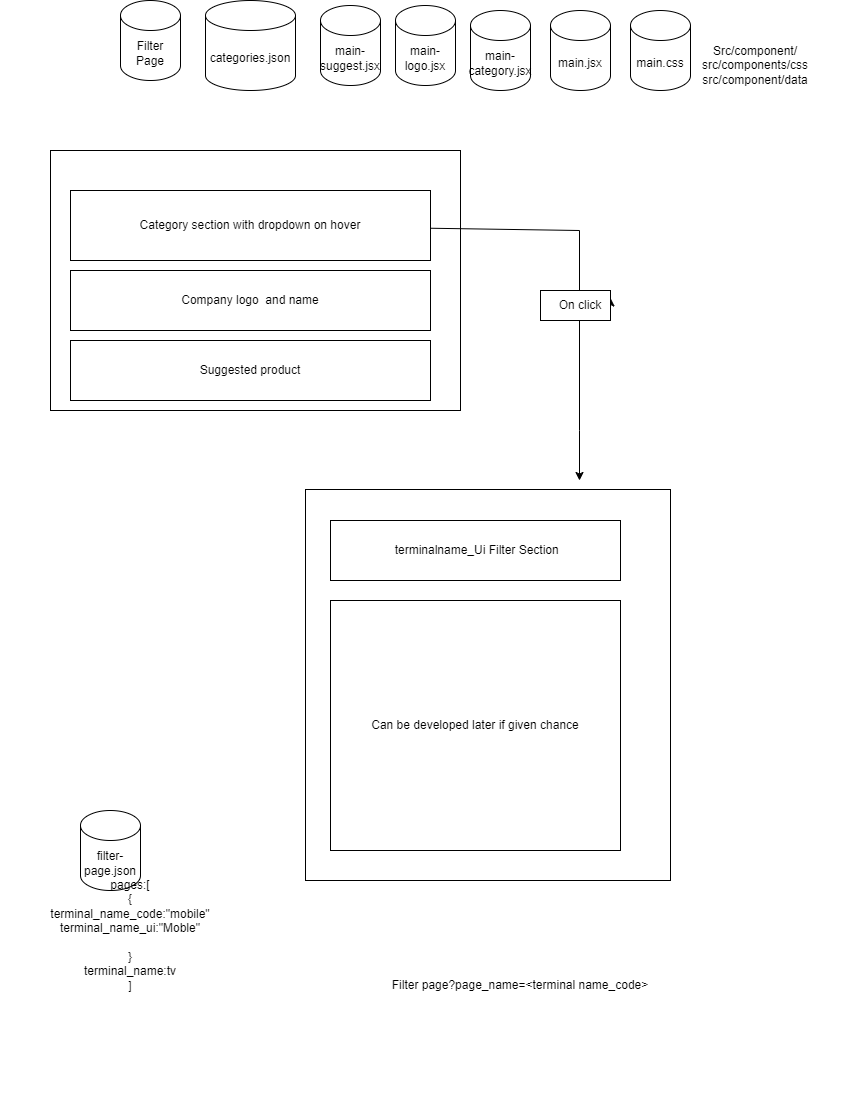

The diagram above was exported from draw.io. Its source (the exported page's mxGraphModel, read from the mxfile embedded in the PNG):
<mxGraphModel dx="874" dy="434" grid="1" gridSize="10" guides="1" tooltips="1" connect="1" arrows="1" fold="1" page="1" pageScale="1" pageWidth="850" pageHeight="1100" math="0" shadow="0">
  <root>
    <mxCell id="0" />
    <mxCell id="1" parent="0" />
    <mxCell id="JUh9eJKDNx8ufUQB8rPV-1" value="" style="rounded=0;whiteSpace=wrap;html=1;" parent="1" vertex="1">
      <mxGeometry x="50" y="150" width="410" height="260" as="geometry" />
    </mxCell>
    <mxCell id="JUh9eJKDNx8ufUQB8rPV-2" value="Category section with dropdown on hover" style="rounded=0;whiteSpace=wrap;html=1;" parent="1" vertex="1">
      <mxGeometry x="70" y="190" width="360" height="70" as="geometry" />
    </mxCell>
    <mxCell id="JUh9eJKDNx8ufUQB8rPV-3" value="Company logo&amp;nbsp; and name" style="rounded=0;whiteSpace=wrap;html=1;" parent="1" vertex="1">
      <mxGeometry x="70" y="270" width="360" height="60" as="geometry" />
    </mxCell>
    <mxCell id="JUh9eJKDNx8ufUQB8rPV-4" value="Suggested product" style="rounded=0;whiteSpace=wrap;html=1;" parent="1" vertex="1">
      <mxGeometry x="70" y="340" width="360" height="60" as="geometry" />
    </mxCell>
    <mxCell id="JUh9eJKDNx8ufUQB8rPV-5" value="" style="rounded=0;whiteSpace=wrap;html=1;" parent="1" vertex="1">
      <mxGeometry x="305" y="489" width="365" height="391" as="geometry" />
    </mxCell>
    <mxCell id="JUh9eJKDNx8ufUQB8rPV-8" value="&amp;nbsp;terminalname_Ui Filter Section" style="rounded=0;whiteSpace=wrap;html=1;" parent="1" vertex="1">
      <mxGeometry x="330" y="520" width="290" height="60" as="geometry" />
    </mxCell>
    <mxCell id="JUh9eJKDNx8ufUQB8rPV-9" value="Can be developed later if given chance" style="rounded=0;whiteSpace=wrap;html=1;" parent="1" vertex="1">
      <mxGeometry x="330" y="600" width="290" height="250" as="geometry" />
    </mxCell>
    <mxCell id="JUh9eJKDNx8ufUQB8rPV-10" value="main.jsx" style="shape=cylinder3;whiteSpace=wrap;html=1;boundedLbl=1;backgroundOutline=1;size=15;" parent="1" vertex="1">
      <mxGeometry x="550" y="10" width="60" height="80" as="geometry" />
    </mxCell>
    <mxCell id="JUh9eJKDNx8ufUQB8rPV-11" value="main.css" style="shape=cylinder3;whiteSpace=wrap;html=1;boundedLbl=1;backgroundOutline=1;size=15;" parent="1" vertex="1">
      <mxGeometry x="630" y="10" width="60" height="80" as="geometry" />
    </mxCell>
    <mxCell id="JUh9eJKDNx8ufUQB8rPV-12" value="main-category.jsx" style="shape=cylinder3;whiteSpace=wrap;html=1;boundedLbl=1;backgroundOutline=1;size=15;" parent="1" vertex="1">
      <mxGeometry x="470" y="10" width="60" height="80" as="geometry" />
    </mxCell>
    <mxCell id="JUh9eJKDNx8ufUQB8rPV-14" value="main-logo.jsx" style="shape=cylinder3;whiteSpace=wrap;html=1;boundedLbl=1;backgroundOutline=1;size=15;" parent="1" vertex="1">
      <mxGeometry x="395" y="5" width="60" height="80" as="geometry" />
    </mxCell>
    <mxCell id="JUh9eJKDNx8ufUQB8rPV-16" value="main-suggest.jsx" style="shape=cylinder3;whiteSpace=wrap;html=1;boundedLbl=1;backgroundOutline=1;size=15;" parent="1" vertex="1">
      <mxGeometry x="320" y="5" width="60" height="80" as="geometry" />
    </mxCell>
    <mxCell id="JUh9eJKDNx8ufUQB8rPV-18" value="categories.json" style="shape=cylinder3;whiteSpace=wrap;html=1;boundedLbl=1;backgroundOutline=1;size=15;" parent="1" vertex="1">
      <mxGeometry x="205" width="90" height="90" as="geometry" />
    </mxCell>
    <mxCell id="JUh9eJKDNx8ufUQB8rPV-19" value="Filter Page" style="shape=cylinder3;whiteSpace=wrap;html=1;boundedLbl=1;backgroundOutline=1;size=15;" parent="1" vertex="1">
      <mxGeometry x="120" width="60" height="80" as="geometry" />
    </mxCell>
    <mxCell id="JUh9eJKDNx8ufUQB8rPV-21" value="Filter page?page_name=&amp;lt;terminal name_code&amp;gt;" style="text;html=1;strokeColor=none;fillColor=none;align=center;verticalAlign=middle;whiteSpace=wrap;rounded=0;" parent="1" vertex="1">
      <mxGeometry x="390" y="970" width="260" height="30" as="geometry" />
    </mxCell>
    <mxCell id="JUh9eJKDNx8ufUQB8rPV-22" value="filter-page.json" style="shape=cylinder3;whiteSpace=wrap;html=1;boundedLbl=1;backgroundOutline=1;size=15;" parent="1" vertex="1">
      <mxGeometry x="80" y="810" width="60" height="80" as="geometry" />
    </mxCell>
    <mxCell id="JUh9eJKDNx8ufUQB8rPV-23" value="pages:[&lt;br&gt;{&lt;br&gt;terminal_name_code:&quot;mobile&quot;&lt;br&gt;terminal_name_ui:&quot;Moble&quot;&lt;br&gt;&lt;br&gt;}&lt;br&gt;terminal_name:tv&lt;br&gt;]" style="text;html=1;strokeColor=none;fillColor=none;align=center;verticalAlign=middle;whiteSpace=wrap;rounded=0;" parent="1" vertex="1">
      <mxGeometry x="100" y="920" width="60" height="30" as="geometry" />
    </mxCell>
    <mxCell id="JUh9eJKDNx8ufUQB8rPV-24" value="Src/component/&lt;br&gt;src/components/css&lt;br&gt;src/component/data" style="text;html=1;strokeColor=none;fillColor=none;align=center;verticalAlign=middle;whiteSpace=wrap;rounded=0;" parent="1" vertex="1">
      <mxGeometry x="740" y="50" width="30" height="30" as="geometry" />
    </mxCell>
    <mxCell id="JUh9eJKDNx8ufUQB8rPV-28" value="" style="endArrow=classic;html=1;rounded=0;" parent="1" source="JUh9eJKDNx8ufUQB8rPV-2" edge="1">
      <mxGeometry width="50" height="50" relative="1" as="geometry">
        <mxPoint x="430" y="220" as="sourcePoint" />
        <mxPoint x="579" y="480" as="targetPoint" />
        <Array as="points">
          <mxPoint x="579" y="230" />
          <mxPoint x="579" y="430" />
        </Array>
      </mxGeometry>
    </mxCell>
    <mxCell id="JUh9eJKDNx8ufUQB8rPV-32" style="edgeStyle=orthogonalEdgeStyle;rounded=0;orthogonalLoop=1;jettySize=auto;html=1;exitX=1;exitY=1;exitDx=0;exitDy=0;entryX=1;entryY=0.25;entryDx=0;entryDy=0;" parent="1" source="JUh9eJKDNx8ufUQB8rPV-30" target="JUh9eJKDNx8ufUQB8rPV-31" edge="1">
      <mxGeometry relative="1" as="geometry" />
    </mxCell>
    <mxCell id="JUh9eJKDNx8ufUQB8rPV-30" value="" style="rounded=0;whiteSpace=wrap;html=1;" parent="1" vertex="1">
      <mxGeometry x="540" y="290" width="70" height="30" as="geometry" />
    </mxCell>
    <mxCell id="JUh9eJKDNx8ufUQB8rPV-31" value="On click" style="text;html=1;strokeColor=none;fillColor=none;align=center;verticalAlign=middle;whiteSpace=wrap;rounded=0;" parent="1" vertex="1">
      <mxGeometry x="550" y="290" width="60" height="30" as="geometry" />
    </mxCell>
  </root>
</mxGraphModel>